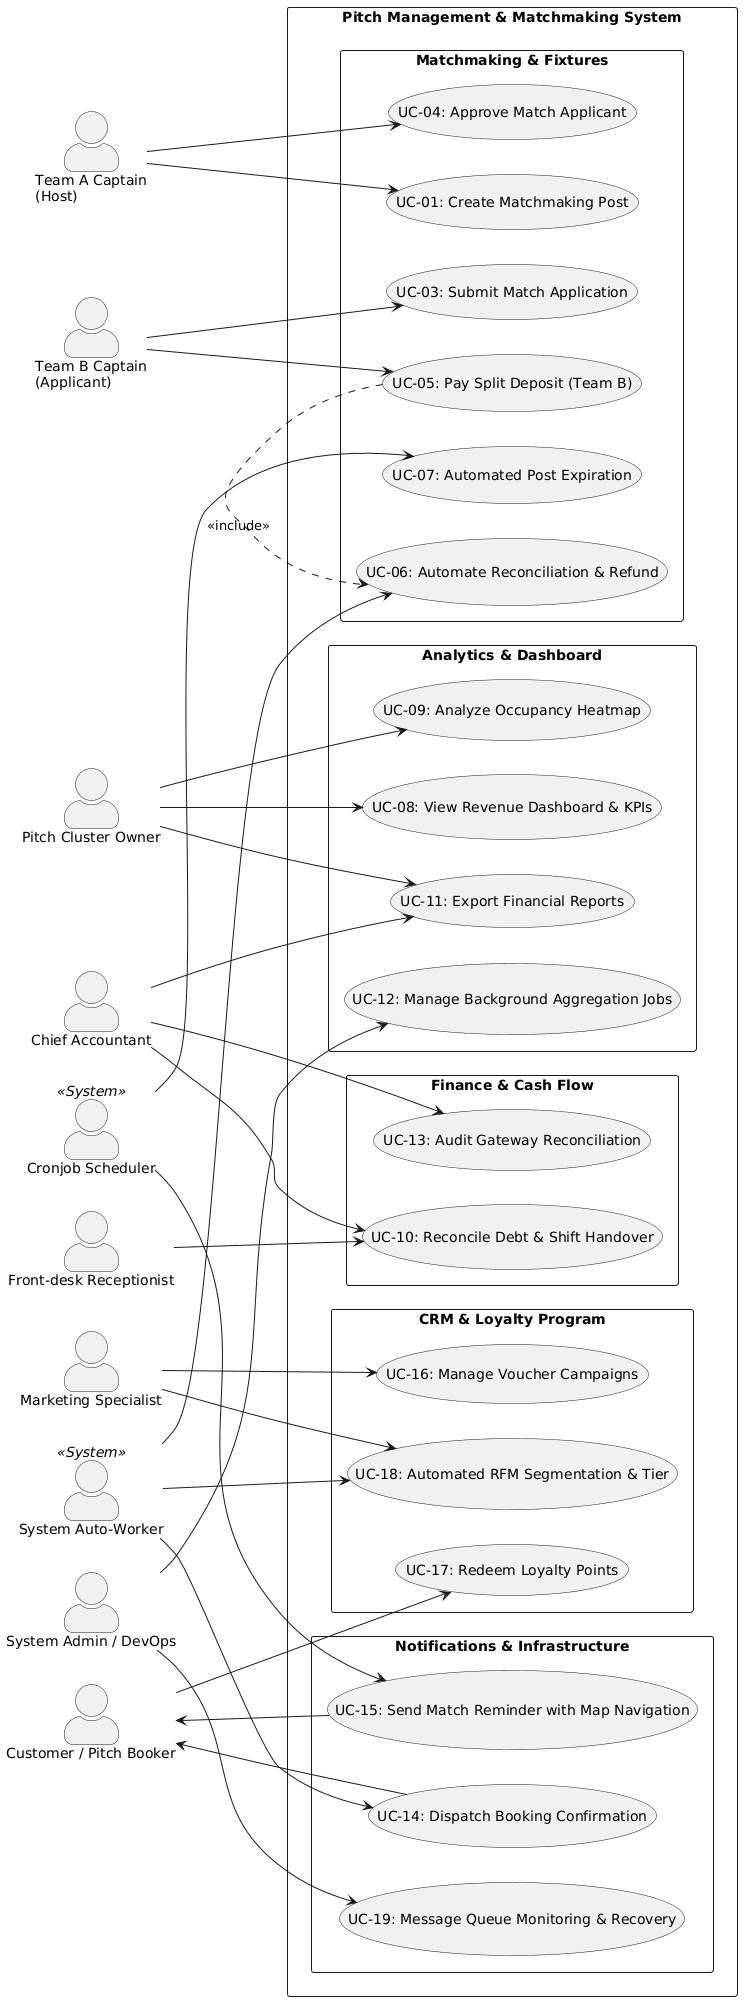

The diagram above was rendered by PlantUML. Its source (embedded in the PNG):
@startuml
left to right direction
skinparam packageStyle rectangle
skinparam shadowing false
skinparam actorStyle Awesome

' ==========================================
' ACTORS DEFINITION
' ==========================================
actor "Team A Captain\n(Host)" as Host
actor "Team B Captain\n(Applicant)" as Applicant
actor "Customer / Pitch Booker" as Customer
actor "Pitch Cluster Owner" as Owner
actor "Chief Accountant" as Accountant
actor "Front-desk Receptionist" as Receptionist
actor "Marketing Specialist" as Marketing
actor "System Admin / DevOps" as Admin

actor "System Auto-Worker" as SystemWorker << System >>
actor "Cronjob Scheduler" as Cronjob << System >>

' ==========================================
' USE CASE SUBSYSTEMS
' ==========================================
rectangle "Pitch Management & Matchmaking System" {

  package "Matchmaking & Fixtures" {
    usecase "UC-01: Create Matchmaking Post" as UC01
    usecase "UC-03: Submit Match Application" as UC03
    usecase "UC-04: Approve Match Applicant" as UC04
    usecase "UC-05: Pay Split Deposit (Team B)" as UC05
    usecase "UC-06: Automate Reconciliation & Refund" as UC06
    usecase "UC-07: Automated Post Expiration" as UC07
  }

  package "Analytics & Dashboard" {
    usecase "UC-08: View Revenue Dashboard & KPIs" as UC08
    usecase "UC-09: Analyze Occupancy Heatmap" as UC09
    usecase "UC-11: Export Financial Reports" as UC11
    usecase "UC-12: Manage Background Aggregation Jobs" as UC12
  }

  package "Finance & Cash Flow" {
    usecase "UC-10: Reconcile Debt & Shift Handover" as UC10
    usecase "UC-13: Audit Gateway Reconciliation" as UC13
  }

  package "CRM & Loyalty Program" {
    usecase "UC-16: Manage Voucher Campaigns" as UC16
    usecase "UC-17: Redeem Loyalty Points" as UC17
    usecase "UC-18: Automated RFM Segmentation & Tier" as UC18
  }

  package "Notifications & Infrastructure" {
    usecase "UC-14: Dispatch Booking Confirmation" as UC14
    usecase "UC-15: Send Match Reminder with Map Navigation" as UC15
    usecase "UC-19: Message Queue Monitoring & Recovery" as UC19
  }
}

' ==========================================
' RELATIONSHIPS
' ==========================================
Host --> UC01
Applicant --> UC03
Host --> UC04
Applicant --> UC05
UC05 .> UC06 : <<include>>
SystemWorker --> UC06
Cronjob --> UC07

Owner --> UC08
Owner --> UC09
Owner --> UC11
Accountant --> UC11
Admin --> UC12

Receptionist --> UC10
Accountant --> UC10
Accountant --> UC13

Marketing --> UC16
Customer --> UC17
Marketing --> UC18
SystemWorker --> UC18

Customer <-- UC14
SystemWorker --> UC14
Customer <-- UC15
Cronjob --> UC15
Admin --> UC19
@enduml